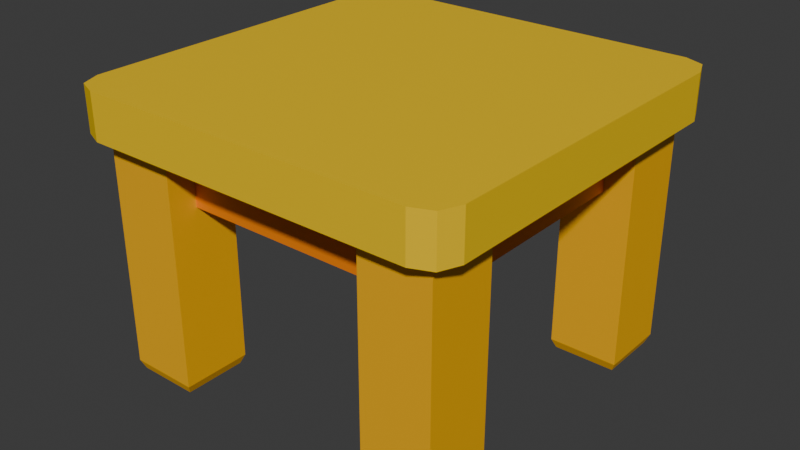 # Source: Table.blend  (saved by Blender 4.2.66; exported with 4.5.12 LTS)
import bpy
from mathutils import Matrix  # noqa: F401  (used for matrix-valued properties, if any)

bpy.ops.wm.read_factory_settings(use_empty=True)
scene = bpy.context.scene
scene.name = 'Scene'

# ---- collections
col_collection = bpy.data.collections.new('Collection'); scene.collection.children.link(col_collection)

# ---- materials (node trees are filled in below, after node groups)
mat_material_004 = bpy.data.materials.new('Material.004')
mat_material_004.use_transparent_shadow = False
mat_material_003 = bpy.data.materials.new('Material.003')
mat_material_003.use_transparent_shadow = False
mat_material_001 = bpy.data.materials.new('Material.001')
mat_material_001.use_transparent_shadow = False

# ---- material node trees
mat_material_004.use_nodes = True; mat_material_004.node_tree.nodes.clear()
_N = mat_material_004.node_tree.nodes; _L = mat_material_004.node_tree.links
n0 = _N.new('ShaderNodeBsdfPrincipled'); n0.name = 'Principled BSDF'; n0.location = (10, 300)
n0.inputs[0].default_value = (0.9235, 0.2292, 0.0, 1.0)
n0.inputs[3].default_value = 1.45
n1 = _N.new('ShaderNodeOutputMaterial'); n1.name = 'Material Output'; n1.location = (300, 300)
_L.new(n0.outputs[0], n1.inputs[0])
n1.is_active_output = True
mat_material_003.use_nodes = True; mat_material_003.node_tree.nodes.clear()
_N = mat_material_003.node_tree.nodes; _L = mat_material_003.node_tree.links
n0 = _N.new('ShaderNodeBsdfPrincipled'); n0.name = 'Principled BSDF'; n0.location = (10, 300)
n0.inputs[0].default_value = (0.9237, 0.455, 0.0, 1.0)
n0.inputs[3].default_value = 1.45
n1 = _N.new('ShaderNodeOutputMaterial'); n1.name = 'Material Output'; n1.location = (300, 300)
_L.new(n0.outputs[0], n1.inputs[0])
n1.is_active_output = True
mat_material_001.use_nodes = True; mat_material_001.node_tree.nodes.clear()
_N = mat_material_001.node_tree.nodes; _L = mat_material_001.node_tree.links
n0 = _N.new('ShaderNodeBsdfPrincipled'); n0.name = 'Principled BSDF'; n0.location = (10, 300)
n0.inputs[0].default_value = (0.9242, 0.5925, 0.0, 1.0)
n0.inputs[3].default_value = 1.45
n1 = _N.new('ShaderNodeOutputMaterial'); n1.name = 'Material Output'; n1.location = (300, 300)
_L.new(n0.outputs[0], n1.inputs[0])
n1.is_active_output = True

# ---- world
world_world = bpy.data.worlds.new('World'); scene.world = world_world
world_world.use_nodes = True; world_world.node_tree.nodes.clear()
_N = world_world.node_tree.nodes; _L = world_world.node_tree.links
n0 = _N.new('ShaderNodeOutputWorld'); n0.name = 'World Output'; n0.location = (300, 300)
n1 = _N.new('ShaderNodeBackground'); n1.name = 'Background'; n1.location = (10, 300)
n1.inputs[0].default_value = (0.05088, 0.05088, 0.05088, 1.0)
_L.new(n1.outputs[0], n0.inputs[0])
n0.is_active_output = True
world_world.color = (0.05088, 0.05088, 0.05088)
world_world.use_sun_shadow = False
world_world.sun_shadow_jitter_overblur = 0.0

# ---- meshes
me_cube_002 = bpy.data.meshes.new('Cube.002')
me_cube_002.from_pydata([(-0.2097, -0.15, 0.265), (-0.2097, -0.15, 0.35), (-0.2097, 0.15, 0.265), (-0.2097, 0.15, 0.35), (-0.1552, -0.15, 0.265), (-0.1552, -0.15, 0.35), (-0.1552, 0.15, 0.265), (-0.1552, 0.15, 0.35), (-0.15, -0.2097, 0.265), (-0.15, -0.2097, 0.35), (0.15, -0.2097, 0.265), (0.15, -0.2097, 0.35), (-0.15, -0.1552, 0.265), (-0.15, -0.1552, 0.35), (0.15, -0.1552, 0.265), (0.15, -0.1552, 0.35), (0.15, 0.2097, 0.265), (0.15, 0.2097, 0.35), (-0.15, 0.2097, 0.265), (-0.15, 0.2097, 0.35), (0.15, 0.1552, 0.265), (0.15, 0.1552, 0.35), (-0.15, 0.1552, 0.265), (-0.15, 0.1552, 0.35), (0.2097, 0.15, 0.265), (0.2097, 0.15, 0.35), (0.2097, -0.15, 0.265), (0.2097, -0.15, 0.35), (0.1552, 0.15, 0.265), (0.1552, 0.15, 0.35), (0.1552, -0.15, 0.265), (0.1552, -0.15, 0.35), (-0.25, 0.15, 0.35), (-0.25, 0.25, 0.35), (-0.15, 0.15, 0.35), (-0.15, 0.25, 0.35), (-0.2315, 0.1685, -1.118e-08), (-0.25, 0.15, 0.01852), (-0.2446, 0.1554, 0.005424), (-0.2315, 0.2315, -1.118e-08), (-0.25, 0.25, 0.01852), (-0.2446, 0.2446, 0.005424), (-0.1685, 0.1685, -1.118e-08), (-0.15, 0.15, 0.01852), (-0.1554, 0.1554, 0.005424), (-0.1685, 0.2315, -1.118e-08), (-0.15, 0.25, 0.01852), (-0.1554, 0.2446, 0.005424), (0.25, 0.15, 0.35), (0.25, 0.25, 0.35), (0.15, 0.15, 0.35), (0.15, 0.25, 0.35), (0.2315, 0.1685, -1.118e-08), (0.25, 0.15, 0.01852), (0.2446, 0.1554, 0.005424), (0.2315, 0.2315, -1.118e-08), (0.25, 0.25, 0.01852), (0.2446, 0.2446, 0.005424), (0.1685, 0.1685, -1.118e-08), (0.15, 0.15, 0.01852), (0.1554, 0.1554, 0.005424), (0.1685, 0.2315, -1.118e-08), (0.15, 0.25, 0.01852), (0.1554, 0.2446, 0.005424), (-0.25, -0.15, 0.35), (-0.25, -0.25, 0.35), (-0.15, -0.15, 0.35), (-0.15, -0.25, 0.35), (-0.2315, -0.1685, -1.118e-08), (-0.25, -0.15, 0.01852), (-0.2446, -0.1554, 0.005424), (-0.2315, -0.2315, -1.118e-08), (-0.25, -0.25, 0.01852), (-0.2446, -0.2446, 0.005424), (-0.1685, -0.1685, -1.118e-08), (-0.15, -0.15, 0.01852), (-0.1554, -0.1554, 0.005424), (-0.1685, -0.2315, -1.118e-08), (-0.15, -0.25, 0.01852), (-0.1554, -0.2446, 0.005424), (0.25, -0.15, 0.35), (0.25, -0.25, 0.35), (0.15, -0.15, 0.35), (0.15, -0.25, 0.35), (0.2315, -0.1685, -1.118e-08), (0.25, -0.15, 0.01852), (0.2446, -0.1554, 0.005424), (0.2315, -0.2315, -1.118e-08), (0.25, -0.25, 0.01852), (0.2446, -0.2446, 0.005424), (0.1685, -0.1685, -1.118e-08), (0.15, -0.15, 0.01852), (0.1554, -0.1554, 0.005424), (0.1685, -0.2315, -1.118e-08), (0.15, -0.25, 0.01852), (0.1554, -0.2446, 0.005424), (-0.2393, -0.2791, 0.35), (-0.2791, -0.2393, 0.35), (-0.2675, -0.2675, 0.35), (-0.2791, -0.2393, 0.4148), (-0.2393, -0.2791, 0.4148), (-0.2675, -0.2675, 0.4148), (-0.2791, 0.2393, 0.35), (-0.2393, 0.2791, 0.35), (-0.2675, 0.2675, 0.35), (-0.2393, 0.2791, 0.4148), (-0.2791, 0.2393, 0.4148), (-0.2675, 0.2675, 0.4148), (0.2791, -0.2393, 0.35), (0.2393, -0.2791, 0.35), (0.2675, -0.2675, 0.35), (0.2393, -0.2791, 0.4148), (0.2791, -0.2393, 0.4148), (0.2675, -0.2675, 0.4148), (0.2393, 0.2791, 0.35), (0.2791, 0.2393, 0.35), (0.2675, 0.2675, 0.35), (0.2791, 0.2393, 0.4148), (0.2393, 0.2791, 0.4148), (0.2675, 0.2675, 0.4148)], [], [(0, 1, 3, 2), (2, 3, 7, 6), (6, 7, 5, 4), (4, 5, 1, 0), (2, 6, 4, 0), (7, 3, 1, 5), (8, 10, 11, 9), (10, 14, 15, 11), (14, 12, 13, 15), (12, 8, 9, 13), (10, 8, 12, 14), (15, 13, 9, 11), (16, 18, 19, 17), (18, 22, 23, 19), (22, 20, 21, 23), (20, 16, 17, 21), (18, 16, 20, 22), (23, 21, 17, 19), (24, 25, 27, 26), (26, 27, 31, 30), (30, 31, 29, 28), (28, 29, 25, 24), (26, 30, 28, 24), (31, 27, 25, 29), (43, 34, 32, 37), (46, 35, 34, 43), (40, 33, 35, 46), (37, 32, 33, 40), (35, 33, 32, 34), (39, 36, 38, 41), (41, 38, 37, 40), (45, 39, 41, 47), (47, 41, 40, 46), (42, 45, 47, 44), (44, 47, 46, 43), (36, 42, 44, 38), (38, 44, 43, 37), (39, 45, 42, 36), (59, 53, 48, 50), (62, 59, 50, 51), (56, 62, 51, 49), (53, 56, 49, 48), (51, 50, 48, 49), (55, 57, 54, 52), (57, 56, 53, 54), (61, 63, 57, 55), (63, 62, 56, 57), (58, 60, 63, 61), (60, 59, 62, 63), (52, 54, 60, 58), (54, 53, 59, 60), (55, 52, 58, 61), (75, 69, 64, 66), (78, 75, 66, 67), (72, 78, 67, 65), (69, 72, 65, 64), (67, 66, 64, 65), (71, 73, 70, 68), (73, 72, 69, 70), (77, 79, 73, 71), (79, 78, 72, 73), (74, 76, 79, 77), (76, 75, 78, 79), (68, 70, 76, 74), (70, 69, 75, 76), (71, 68, 74, 77), (91, 82, 80, 85), (94, 83, 82, 91), (88, 81, 83, 94), (85, 80, 81, 88), (83, 81, 80, 82), (87, 84, 86, 89), (89, 86, 85, 88), (93, 87, 89, 95), (95, 89, 88, 94), (90, 93, 95, 92), (92, 95, 94, 91), (84, 90, 92, 86), (86, 92, 91, 85), (87, 93, 90, 84), (109, 111, 100, 96), (115, 117, 112, 108), (117, 119, 118, 105, 107, 106, 99, 101, 100, 111, 113, 112), (97, 99, 106, 102), (103, 105, 118, 114), (96, 100, 101, 98), (98, 101, 99, 97), (105, 103, 104, 107), (107, 104, 102, 106), (117, 115, 116, 119), (119, 116, 114, 118), (111, 109, 110, 113), (113, 110, 108, 112), (102, 104, 103, 114, 116, 115, 108, 110, 109, 96, 98, 97)])
me_cube_002.polygons.foreach_set('material_index', [0, 0, 0, 0, 0, 0, 0, 0, 0, 0, 0, 0, 0, 0, 0, 0, 0, 0, 0, 0, 0, 0, 0, 0, 1, 1, 1, 1, 1, 1, 1, 1, 1, 1, 1, 1, 1, 1, 1, 1, 1, 1, 1, 1, 1, 1, 1, 1, 1, 1, 1, 1, 1, 1, 1, 1, 1, 1, 1, 1, 1, 1, 1, 1, 1, 1, 1, 1, 1, 1, 1, 1, 1, 1, 1, 1, 1, 1, 1, 1, 2, 2, 2, 2, 2, 2, 2, 2, 2, 2, 2, 2, 2, 2])
_uv = me_cube_002.uv_layers.new(name='UVMap')
_uv.uv.foreach_set('vector', [0.375, 0.0, 0.625, 0.0, 0.625, 0.25, 0.375, 0.25, 0.375, 0.25, 0.625, 0.25, 0.625, 0.5, 0.375, 0.5, 0.375, 0.5, 0.625, 0.5, 0.625, 0.75, 0.375, 0.75, 0.375, 0.75, 0.625, 0.75, 0.625, 1.0, 0.375, 1.0, 0.125, 0.5, 0.375, 0.5, 0.375, 0.75, 0.125, 0.75, 0.625, 0.5, 0.875, 0.5, 0.875, 0.75, 0.625, 0.75, 0.375, 0.0, 0.375, 0.25, 0.625, 0.25, 0.625, 0.0, 0.375, 0.25, 0.375, 0.5, 0.625, 0.5, 0.625, 0.25, 0.375, 0.5, 0.375, 0.75, 0.625, 0.75, 0.625, 0.5, 0.375, 0.75, 0.375, 1.0, 0.625, 1.0, 0.625, 0.75, 0.125, 0.5, 0.125, 0.75, 0.375, 0.75, 0.375, 0.5, 0.625, 0.5, 0.625, 0.75, 0.875, 0.75, 0.875, 0.5, 0.375, 0.0, 0.375, 0.25, 0.625, 0.25, 0.625, 0.0, 0.375, 0.25, 0.375, 0.5, 0.625, 0.5, 0.625, 0.25, 0.375, 0.5, 0.375, 0.75, 0.625, 0.75, 0.625, 0.5, 0.375, 0.75, 0.375, 1.0, 0.625, 1.0, 0.625, 0.75, 0.125, 0.5, 0.125, 0.75, 0.375, 0.75, 0.375, 0.5, 0.625, 0.5, 0.625, 0.75, 0.875, 0.75, 0.875, 0.5, 0.375, 0.0, 0.625, 0.0, 0.625, 0.25, 0.375, 0.25, 0.375, 0.25, 0.625, 0.25, 0.625, 0.5, 0.375, 0.5, 0.375, 0.5, 0.625, 0.5, 0.625, 0.75, 0.375, 0.75, 0.375, 0.75, 0.625, 0.75, 0.625, 1.0, 0.375, 1.0, 0.125, 0.5, 0.375, 0.5, 0.375, 0.75, 0.125, 0.75, 0.625, 0.5, 0.875, 0.5, 0.875, 0.75, 0.625, 0.75, 0.3882, 0.75, 0.625, 0.75, 0.625, 1.0, 0.3882, 1.0, 0.3882, 0.5, 0.625, 0.5, 0.625, 0.75, 0.3882, 0.75, 0.3882, 0.25, 0.625, 0.25, 0.625, 0.5, 0.3882, 0.5, 0.3882, 0.0, 0.625, 0.0, 0.625, 0.25, 0.3882, 0.25, 0.625, 0.5, 0.875, 0.5, 0.875, 0.75, 0.625, 0.75, 0.1713, 0.5463, 0.1713, 0.7037, 0.125, 0.7364, 0.125, 0.5136, 0.375, 0.2364, 0.375, 0.01356, 0.3882, 0.0, 0.3882, 0.25, 0.3287, 0.5463, 0.1713, 0.5463, 0.1386, 0.5, 0.3614, 0.5, 0.375, 0.4864, 0.375, 0.2636, 0.3882, 0.25, 0.3882, 0.5, 0.3287, 0.7037, 0.3287, 0.5463, 0.375, 0.5136, 0.375, 0.7364, 0.375, 0.7364, 0.375, 0.5136, 0.3882, 0.5, 0.3882, 0.75, 0.1713, 0.7037, 0.3287, 0.7037, 0.3614, 0.75, 0.1386, 0.75, 0.375, 0.9864, 0.375, 0.7636, 0.3882, 0.75, 0.3882, 1.0, 0.1713, 0.5463, 0.3287, 0.5463, 0.3287, 0.7037, 0.1713, 0.7037, 0.3882, 0.75, 0.3882, 1.0, 0.625, 1.0, 0.625, 0.75, 0.3882, 0.5, 0.3882, 0.75, 0.625, 0.75, 0.625, 0.5, 0.3882, 0.25, 0.3882, 0.5, 0.625, 0.5, 0.625, 0.25, 0.3882, 0.0, 0.3882, 0.25, 0.625, 0.25, 0.625, 0.0, 0.625, 0.5, 0.625, 0.75, 0.875, 0.75, 0.875, 0.5, 0.1713, 0.5463, 0.125, 0.5136, 0.125, 0.7364, 0.1713, 0.7037, 0.375, 0.2364, 0.3882, 0.25, 0.3882, 0.0, 0.375, 0.01356, 0.3287, 0.5463, 0.3614, 0.5, 0.1386, 0.5, 0.1713, 0.5463, 0.375, 0.4864, 0.3882, 0.5, 0.3882, 0.25, 0.375, 0.2636, 0.3287, 0.7037, 0.375, 0.7364, 0.375, 0.5136, 0.3287, 0.5463, 0.375, 0.7364, 0.3882, 0.75, 0.3882, 0.5, 0.375, 0.5136, 0.1713, 0.7037, 0.1386, 0.75, 0.3614, 0.75, 0.3287, 0.7037, 0.375, 0.9864, 0.3882, 1.0, 0.3882, 0.75, 0.375, 0.7636, 0.1713, 0.5463, 0.1713, 0.7037, 0.3287, 0.7037, 0.3287, 0.5463, 0.3882, 0.75, 0.3882, 1.0, 0.625, 1.0, 0.625, 0.75, 0.3882, 0.5, 0.3882, 0.75, 0.625, 0.75, 0.625, 0.5, 0.3882, 0.25, 0.3882, 0.5, 0.625, 0.5, 0.625, 0.25, 0.3882, 0.0, 0.3882, 0.25, 0.625, 0.25, 0.625, 0.0, 0.625, 0.5, 0.625, 0.75, 0.875, 0.75, 0.875, 0.5, 0.1713, 0.5463, 0.125, 0.5136, 0.125, 0.7364, 0.1713, 0.7037, 0.375, 0.2364, 0.3882, 0.25, 0.3882, 0.0, 0.375, 0.01356, 0.3287, 0.5463, 0.3614, 0.5, 0.1386, 0.5, 0.1713, 0.5463, 0.375, 0.4864, 0.3882, 0.5, 0.3882, 0.25, 0.375, 0.2636, 0.3287, 0.7037, 0.375, 0.7364, 0.375, 0.5136, 0.3287, 0.5463, 0.375, 0.7364, 0.3882, 0.75, 0.3882, 0.5, 0.375, 0.5136, 0.1713, 0.7037, 0.1386, 0.75, 0.3614, 0.75, 0.3287, 0.7037, 0.375, 0.9864, 0.3882, 1.0, 0.3882, 0.75, 0.375, 0.7636, 0.1713, 0.5463, 0.1713, 0.7037, 0.3287, 0.7037, 0.3287, 0.5463, 0.3882, 0.75, 0.625, 0.75, 0.625, 1.0, 0.3882, 1.0, 0.3882, 0.5, 0.625, 0.5, 0.625, 0.75, 0.3882, 0.75, 0.3882, 0.25, 0.625, 0.25, 0.625, 0.5, 0.3882, 0.5, 0.3882, 0.0, 0.625, 0.0, 0.625, 0.25, 0.3882, 0.25, 0.625, 0.5, 0.875, 0.5, 0.875, 0.75, 0.625, 0.75, 0.1713, 0.5463, 0.1713, 0.7037, 0.125, 0.7364, 0.125, 0.5136, 0.375, 0.2364, 0.375, 0.01356, 0.3882, 0.0, 0.3882, 0.25, 0.3287, 0.5463, 0.1713, 0.5463, 0.1386, 0.5, 0.3614, 0.5, 0.375, 0.4864, 0.375, 0.2636, 0.3882, 0.25, 0.3882, 0.5, 0.3287, 0.7037, 0.3287, 0.5463, 0.375, 0.5136, 0.375, 0.7364, 0.375, 0.7364, 0.375, 0.5136, 0.3882, 0.5, 0.3882, 0.75, 0.1713, 0.7037, 0.3287, 0.7037, 0.3614, 0.75, 0.1386, 0.75, 0.375, 0.9864, 0.375, 0.7636, 0.3882, 0.75, 0.3882, 1.0, 0.1713, 0.5463, 0.3287, 0.5463, 0.3287, 0.7037, 0.1713, 0.7037, 0.375, 0.7678, 0.625, 0.7678, 0.625, 0.9822, 0.375, 0.9822, 0.375, 0.5178, 0.625, 0.5178, 0.625, 0.7322, 0.375, 0.7322, 0.625, 0.5178, 0.6302, 0.5052, 0.6428, 0.5, 0.8572, 0.5, 0.8698, 0.5052, 0.875, 0.5178, 0.875, 0.7322, 0.8698, 0.7448, 0.8572, 0.75, 0.6428, 0.75, 0.6302, 0.7448, 0.625, 0.7322, 0.375, 0.01785, 0.625, 0.01785, 0.625, 0.2322, 0.375, 0.2322, 0.375, 0.2678, 0.625, 0.2678, 0.625, 0.4822, 0.375, 0.4822, 0.375, 0.9822, 0.625, 0.9822, 0.625, 1.0, 0.375, 1.0, 0.375, 0.0, 0.625, 0.0, 0.625, 0.01785, 0.375, 0.01785, 0.625, 0.2678, 0.375, 0.2678, 0.375, 0.25, 0.625, 0.25, 0.625, 0.25, 0.375, 0.25, 0.375, 0.2322, 0.625, 0.2322, 0.625, 0.5178, 0.375, 0.5178, 0.375, 0.5, 0.625, 0.5, 0.625, 0.5, 0.375, 0.5, 0.375, 0.4822, 0.625, 0.4822, 0.625, 0.7678, 0.375, 0.7678, 0.375, 0.75, 0.625, 0.75, 0.625, 0.75, 0.375, 0.75, 0.375, 0.7322, 0.625, 0.7322, 0.125, 0.5178, 0.1302, 0.5052, 0.1428, 0.5, 0.3572, 0.5, 0.3698, 0.5052, 0.375, 0.5178, 0.375, 0.7322, 0.3698, 0.7448, 0.3572, 0.75, 0.1428, 0.75, 0.1302, 0.7448, 0.125, 0.7322])
me_cube_002.materials.append(mat_material_004)
me_cube_002.materials.append(mat_material_003)
me_cube_002.materials.append(mat_material_001)
me_cube_002.update()

# ---- objects
ob_cube_001 = bpy.data.objects.new('Cube.001', me_cube_002)

# ---- transforms, parenting, visibility, modifiers, constraints
ob_cube_001.location = (0.0, 0.0, 0.0)

# ---- collection membership
col_collection.objects.link(ob_cube_001)

# ---- scene / render settings (as saved in the file)
scene.frame_start = 1; scene.frame_end = 250; scene.frame_set(1)
scene.render.engine = 'BLENDER_EEVEE_NEXT'
scene.cycles.sampling_pattern = 'TABULATED_SOBOL'
bpy.context.view_layer.update()

# ---- added for rendering (the .blend has no active camera and no usable light): camera, sun
cam_auto = bpy.data.cameras.new('AutoCamera')
cam_auto.lens = 50.0
cam_auto.sensor_width = 36.0
cam_auto.clip_end = 1000.0
ob_auto_camera = bpy.data.objects.new('AutoCamera', cam_auto)
scene.collection.objects.link(ob_auto_camera)
ob_auto_camera.location = (0.825119, -0.990143, 0.867483)
ob_auto_camera.rotation_euler = (1.09748, -7.21219e-08, 0.694738)
scene.camera = ob_auto_camera
light_auto_sun = bpy.data.lights.new('AutoSun', 'SUN')
light_auto_sun.energy = 3.0
light_auto_sun.angle = 0.0523599
ob_auto_sun = bpy.data.objects.new('AutoSun', light_auto_sun)
scene.collection.objects.link(ob_auto_sun)
ob_auto_sun.rotation_euler = (0.872665, 0.174533, 0.523599)
bpy.context.view_layer.update()
